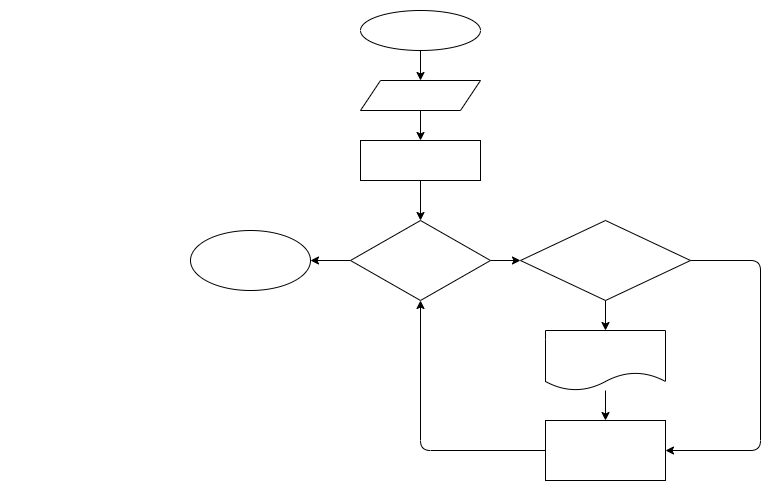

The diagram above was exported from draw.io. Its source (the exported page's mxGraphModel, read from the mxfile embedded in the PNG):
<mxGraphModel dx="828" dy="540" grid="1" gridSize="10" guides="1" tooltips="1" connect="1" arrows="1" fold="1" page="1" pageScale="1" pageWidth="827" pageHeight="1169" math="0" shadow="0">
  <root>
    <mxCell id="0" />
    <mxCell id="1" parent="0" />
    <mxCell id="2" value="&lt;p style=&quot;box-sizing: border-box ; margin: 0px ; font-family: &amp;#34;roboto&amp;#34; , &amp;#34;san francisco&amp;#34; , &amp;#34;helvetica neue&amp;#34; , &amp;#34;helvetica&amp;#34; , &amp;#34;arial&amp;#34; ; font-size: 15px&quot;&gt;&lt;font color=&quot;#ffffff&quot;&gt;Напишите программу, которая на вход принимает число (N), а на выходе показывает все чётные числа от 1 до N.&lt;/font&gt;&lt;/p&gt;&lt;p style=&quot;box-sizing: border-box ; margin: 0px ; font-family: &amp;#34;roboto&amp;#34; , &amp;#34;san francisco&amp;#34; , &amp;#34;helvetica neue&amp;#34; , &amp;#34;helvetica&amp;#34; , &amp;#34;arial&amp;#34; ; font-size: 15px&quot;&gt;&lt;font color=&quot;#ffffff&quot;&gt;5 -&amp;gt; 2, 4&lt;br style=&quot;box-sizing: border-box&quot;&gt;8 -&amp;gt; 2, 4, 6, 8&lt;/font&gt;&lt;/p&gt;" style="text;html=1;strokeColor=none;fillColor=none;align=center;verticalAlign=middle;whiteSpace=wrap;rounded=0;" vertex="1" parent="1">
      <mxGeometry width="320" height="90" as="geometry" />
    </mxCell>
    <mxCell id="5" value="" style="edgeStyle=none;html=1;fontColor=#FFFFFF;" edge="1" parent="1" source="3" target="4">
      <mxGeometry relative="1" as="geometry" />
    </mxCell>
    <mxCell id="3" value="start" style="ellipse;whiteSpace=wrap;html=1;labelBackgroundColor=none;fontColor=#FFFFFF;" vertex="1" parent="1">
      <mxGeometry x="360" y="10" width="120" height="40" as="geometry" />
    </mxCell>
    <mxCell id="7" value="" style="edgeStyle=none;html=1;fontColor=#FFFFFF;" edge="1" parent="1" source="4" target="6">
      <mxGeometry relative="1" as="geometry" />
    </mxCell>
    <mxCell id="4" value="N" style="shape=parallelogram;perimeter=parallelogramPerimeter;whiteSpace=wrap;html=1;fixedSize=1;fontColor=#FFFFFF;labelBackgroundColor=none;" vertex="1" parent="1">
      <mxGeometry x="360" y="80" width="120" height="30" as="geometry" />
    </mxCell>
    <mxCell id="9" value="" style="edgeStyle=none;html=1;fontColor=#FFFFFF;" edge="1" parent="1" source="6" target="8">
      <mxGeometry relative="1" as="geometry" />
    </mxCell>
    <mxCell id="6" value="count = 1" style="whiteSpace=wrap;html=1;fontColor=#FFFFFF;labelBackgroundColor=none;" vertex="1" parent="1">
      <mxGeometry x="360" y="140" width="120" height="40" as="geometry" />
    </mxCell>
    <mxCell id="11" value="" style="edgeStyle=none;html=1;fontColor=#FFFFFF;" edge="1" parent="1" source="8" target="10">
      <mxGeometry relative="1" as="geometry" />
    </mxCell>
    <mxCell id="21" style="edgeStyle=none;html=1;fontColor=#FFFFFF;" edge="1" parent="1" source="8">
      <mxGeometry relative="1" as="geometry">
        <mxPoint x="310" y="260" as="targetPoint" />
      </mxGeometry>
    </mxCell>
    <mxCell id="8" value="&lt;div style=&quot;font-family: &amp;#34;consolas&amp;#34; , &amp;#34;courier new&amp;#34; , monospace ; font-size: 14px ; line-height: 19px&quot;&gt;count &amp;lt;= number&lt;/div&gt;" style="rhombus;whiteSpace=wrap;html=1;fontColor=#FFFFFF;labelBackgroundColor=none;" vertex="1" parent="1">
      <mxGeometry x="350" y="220" width="140" height="80" as="geometry" />
    </mxCell>
    <mxCell id="16" style="edgeStyle=none;html=1;fontColor=#FFFFFF;entryX=0.5;entryY=0;entryDx=0;entryDy=0;exitX=0.5;exitY=1;exitDx=0;exitDy=0;" edge="1" parent="1" source="10" target="17">
      <mxGeometry relative="1" as="geometry">
        <mxPoint x="740" y="260" as="targetPoint" />
        <Array as="points" />
      </mxGeometry>
    </mxCell>
    <mxCell id="23" style="edgeStyle=none;html=1;entryX=1;entryY=0.5;entryDx=0;entryDy=0;fontColor=#FFFFFF;" edge="1" parent="1" source="10" target="18">
      <mxGeometry relative="1" as="geometry">
        <Array as="points">
          <mxPoint x="760" y="260" />
          <mxPoint x="760" y="450" />
        </Array>
      </mxGeometry>
    </mxCell>
    <mxCell id="10" value="&lt;div style=&quot;font-family: &amp;#34;consolas&amp;#34; , &amp;#34;courier new&amp;#34; , monospace ; font-size: 14px ; line-height: 19px&quot;&gt;count % 2 == 0&lt;/div&gt;" style="rhombus;whiteSpace=wrap;html=1;fontColor=#FFFFFF;labelBackgroundColor=none;" vertex="1" parent="1">
      <mxGeometry x="520" y="220" width="170" height="80" as="geometry" />
    </mxCell>
    <mxCell id="12" value="да" style="text;html=1;strokeColor=none;fillColor=none;align=center;verticalAlign=middle;whiteSpace=wrap;rounded=0;labelBackgroundColor=none;fontColor=#FFFFFF;" vertex="1" parent="1">
      <mxGeometry x="470" y="230" width="60" height="30" as="geometry" />
    </mxCell>
    <mxCell id="13" value="да" style="text;html=1;strokeColor=none;fillColor=none;align=center;verticalAlign=middle;whiteSpace=wrap;rounded=0;labelBackgroundColor=none;fontColor=#FFFFFF;" vertex="1" parent="1">
      <mxGeometry x="545" y="300" width="60" height="30" as="geometry" />
    </mxCell>
    <mxCell id="19" value="" style="edgeStyle=none;html=1;fontColor=#FFFFFF;" edge="1" parent="1" source="17" target="18">
      <mxGeometry relative="1" as="geometry" />
    </mxCell>
    <mxCell id="17" value="print count" style="shape=document;whiteSpace=wrap;html=1;boundedLbl=1;labelBackgroundColor=none;fontColor=#FFFFFF;" vertex="1" parent="1">
      <mxGeometry x="545" y="330" width="120" height="60" as="geometry" />
    </mxCell>
    <mxCell id="20" style="edgeStyle=none;html=1;fontColor=#FFFFFF;entryX=0.5;entryY=1;entryDx=0;entryDy=0;" edge="1" parent="1" source="18" target="8">
      <mxGeometry relative="1" as="geometry">
        <mxPoint x="420" y="450" as="targetPoint" />
        <Array as="points">
          <mxPoint x="420" y="450" />
        </Array>
      </mxGeometry>
    </mxCell>
    <mxCell id="18" value="count = count + 1" style="rounded=0;whiteSpace=wrap;html=1;labelBackgroundColor=none;fontColor=#FFFFFF;" vertex="1" parent="1">
      <mxGeometry x="545" y="420" width="120" height="60" as="geometry" />
    </mxCell>
    <mxCell id="22" value="end" style="ellipse;whiteSpace=wrap;html=1;labelBackgroundColor=none;fontColor=#FFFFFF;" vertex="1" parent="1">
      <mxGeometry x="190" y="230" width="120" height="60" as="geometry" />
    </mxCell>
    <mxCell id="24" value="нет" style="text;html=1;strokeColor=none;fillColor=none;align=center;verticalAlign=middle;whiteSpace=wrap;rounded=0;labelBackgroundColor=none;fontColor=#FFFFFF;" vertex="1" parent="1">
      <mxGeometry x="700" y="230" width="60" height="30" as="geometry" />
    </mxCell>
    <mxCell id="25" value="нет" style="text;html=1;strokeColor=none;fillColor=none;align=center;verticalAlign=middle;whiteSpace=wrap;rounded=0;labelBackgroundColor=none;fontColor=#FFFFFF;" vertex="1" parent="1">
      <mxGeometry x="300" y="230" width="60" height="30" as="geometry" />
    </mxCell>
  </root>
</mxGraphModel>